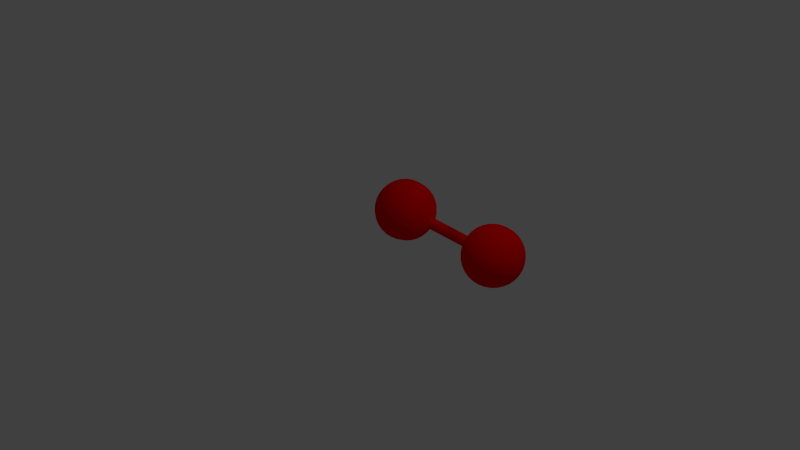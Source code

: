 # Source: oxygen.blend  (saved by Blender 2.69.0; exported with 4.5.12 LTS)
import bpy
from mathutils import Matrix  # noqa: F401  (used for matrix-valued properties, if any)

bpy.ops.wm.read_factory_settings(use_empty=True)
scene = bpy.context.scene
scene.name = 'Scene'

# ---- collections
col_collection_1 = bpy.data.collections.new('Collection 1'); scene.collection.children.link(col_collection_1)

# ---- materials (node trees are filled in below, after node groups)
mat_shape_003 = bpy.data.materials.new('Shape.003')
mat_shape_003.alpha_threshold = 0.0
mat_shape_003.use_transparent_shadow = False
mat_shape_003.diffuse_color = (1.0, 0.0, 0.0, 1.0)
mat_shape_003.specular_color = (0.0, 0.0, 0.0)
mat_shape_003.roughness = 0.5
mat_shape_003.line_color = (0.0, 0.0, 0.0, 1.0)
mat_shape_002 = bpy.data.materials.new('Shape.002')
mat_shape_002.alpha_threshold = 0.0
mat_shape_002.use_transparent_shadow = False
mat_shape_002.diffuse_color = (1.0, 0.0, 0.0, 1.0)
mat_shape_002.specular_color = (0.0, 0.0, 0.0)
mat_shape_002.roughness = 0.5
mat_shape_002.line_color = (0.0, 0.0, 0.0, 1.0)
mat_shape_001 = bpy.data.materials.new('Shape.001')
mat_shape_001.alpha_threshold = 0.0
mat_shape_001.use_transparent_shadow = False
mat_shape_001.diffuse_color = (1.0, 0.0, 0.0, 1.0)
mat_shape_001.specular_color = (0.0, 0.0, 0.0)
mat_shape_001.roughness = 0.5
mat_shape_001.line_color = (0.0, 0.0, 0.0, 1.0)
mat_shape = bpy.data.materials.new('Shape')
mat_shape.alpha_threshold = 0.0
mat_shape.use_transparent_shadow = False
mat_shape.diffuse_color = (1.0, 0.0, 0.0, 1.0)
mat_shape.specular_color = (0.0, 0.0, 0.0)
mat_shape.roughness = 0.5
mat_shape.line_color = (0.0, 0.0, 0.0, 1.0)

# ---- material node trees

# ---- world
world_world = bpy.data.worlds.new('World'); scene.world = world_world
world_world.color = (0.05088, 0.05088, 0.05088)
world_world.use_sun_shadow = False
world_world.sun_shadow_jitter_overblur = 0.0
world_world.cycles.sampling_method = 'MANUAL'
world_world.cycles.sample_map_resolution = 256

# ---- cameras
cam_camera = bpy.data.cameras.new('Camera')
cam_camera.clip_end = 100.0
cam_camera.lens = 35.0
cam_camera.sensor_width = 32.0
cam_camera.sensor_height = 18.0
cam_camera.ortho_scale = 7.314
cam_camera.dof.focus_distance = 0.0
cam_camera.dof.aperture_fstop = 128.0

# ---- lights
light_lamp = bpy.data.lights.new('Lamp', 'POINT')
light_lamp.transmission_factor = 0.0
light_lamp.cutoff_distance = 30.0
light_lamp.energy = 100.0
light_lamp.shadow_buffer_clip_start = 1.001
light_lamp.shadow_soft_size = 0.1
light_lamp.shadow_maximum_resolution = 0.006
light_lamp.use_absolute_resolution = True
light_lamp.cycles.use_multiple_importance_sampling = False

# ---- meshes
me_shapecylinder_001 = bpy.data.meshes.new('ShapeCylinder.001')
me_shapecylinder_001.from_pydata([(0.0, 0.2983, 0.068), (0.0, -0.2983, 0.068), (0.02602, 0.2983, 0.06282), (0.02602, -0.2983, 0.06282), (0.04808, 0.2983, 0.04808), (0.04808, -0.2983, 0.04808), (0.06282, 0.2983, 0.02602), (0.06282, -0.2983, 0.02602), (0.068, 0.2983, -2.55e-08), (0.068, -0.2983, 1.955e-08), (0.06282, 0.2983, -0.02602), (0.06282, -0.2983, -0.02602), (0.04808, 0.2983, -0.04808), (0.04808, -0.2983, -0.04808), (0.02602, 0.2983, -0.06282), (0.02602, -0.2983, -0.06282), (1.027e-08, 0.2983, -0.068), (1.027e-08, -0.2983, -0.068), (-0.02602, 0.2983, -0.06282), (-0.02602, -0.2983, -0.06282), (-0.04808, 0.2983, -0.04808), (-0.04808, -0.2983, -0.04808), (-0.06282, 0.2983, -0.02602), (-0.06282, -0.2983, -0.02602), (-0.068, 0.2983, -2.171e-08), (-0.068, -0.2983, 2.333e-08), (-0.06282, 0.2983, 0.02602), (-0.06282, -0.2983, 0.02602), (-0.04808, 0.2983, 0.04808), (-0.04808, -0.2983, 0.04808), (-0.02602, 0.2983, 0.06282), (-0.02602, -0.2983, 0.06282)], [], [(0, 1, 3, 2), (2, 3, 5, 4), (4, 5, 7, 6), (6, 7, 9, 8), (8, 9, 11, 10), (10, 11, 13, 12), (12, 13, 15, 14), (14, 15, 17, 16), (16, 17, 19, 18), (18, 19, 21, 20), (20, 21, 23, 22), (22, 23, 25, 24), (24, 25, 27, 26), (26, 27, 29, 28), (3, 1, 31, 29, 27, 25, 23, 21, 19, 17, 15, 13, 11, 9, 7, 5), (30, 31, 1, 0), (28, 29, 31, 30), (0, 2, 4, 6, 8, 10, 12, 14, 16, 18, 20, 22, 24, 26, 28, 30)])
me_shapecylinder_001.polygons.foreach_set('use_smooth', [True] * 18)
me_shapecylinder_001.materials.append(mat_shape_003)
me_shapecylinder_001.use_remesh_preserve_volume = False
me_shapecylinder_001.use_remesh_preserve_attributes = False
me_shapecylinder_001.use_mirror_vertex_groups = False
me_shapecylinder_001.update()
me_shapecylinder = bpy.data.meshes.new('ShapeCylinder')
me_shapecylinder.from_pydata([(0.0, 0.2983, 0.068), (0.0, -0.2983, 0.068), (0.02602, 0.2983, 0.06282), (0.02602, -0.2983, 0.06282), (0.04808, 0.2983, 0.04808), (0.04808, -0.2983, 0.04808), (0.06282, 0.2983, 0.02602), (0.06282, -0.2983, 0.02602), (0.068, 0.2983, -2.55e-08), (0.068, -0.2983, 1.955e-08), (0.06282, 0.2983, -0.02602), (0.06282, -0.2983, -0.02602), (0.04808, 0.2983, -0.04808), (0.04808, -0.2983, -0.04808), (0.02602, 0.2983, -0.06282), (0.02602, -0.2983, -0.06282), (1.027e-08, 0.2983, -0.068), (1.027e-08, -0.2983, -0.068), (-0.02602, 0.2983, -0.06282), (-0.02602, -0.2983, -0.06282), (-0.04808, 0.2983, -0.04808), (-0.04808, -0.2983, -0.04808), (-0.06282, 0.2983, -0.02602), (-0.06282, -0.2983, -0.02602), (-0.068, 0.2983, -2.171e-08), (-0.068, -0.2983, 2.333e-08), (-0.06282, 0.2983, 0.02602), (-0.06282, -0.2983, 0.02602), (-0.04808, 0.2983, 0.04808), (-0.04808, -0.2983, 0.04808), (-0.02602, 0.2983, 0.06282), (-0.02602, -0.2983, 0.06282)], [], [(0, 1, 3, 2), (2, 3, 5, 4), (4, 5, 7, 6), (6, 7, 9, 8), (8, 9, 11, 10), (10, 11, 13, 12), (12, 13, 15, 14), (14, 15, 17, 16), (16, 17, 19, 18), (18, 19, 21, 20), (20, 21, 23, 22), (22, 23, 25, 24), (24, 25, 27, 26), (26, 27, 29, 28), (3, 1, 31, 29, 27, 25, 23, 21, 19, 17, 15, 13, 11, 9, 7, 5), (30, 31, 1, 0), (28, 29, 31, 30), (0, 2, 4, 6, 8, 10, 12, 14, 16, 18, 20, 22, 24, 26, 28, 30)])
me_shapecylinder.polygons.foreach_set('use_smooth', [True] * 18)
me_shapecylinder.materials.append(mat_shape_002)
me_shapecylinder.use_remesh_preserve_volume = False
me_shapecylinder.use_remesh_preserve_attributes = False
me_shapecylinder.use_mirror_vertex_groups = False
me_shapecylinder.update()
me_shapesphere = bpy.data.meshes.new('ShapeSphere')
me_shapesphere.from_pydata([(-0.07121, -0.358, 2.703e-08), (-0.1397, -0.3372, 2.546e-08), (-0.2028, -0.3035, 2.291e-08), (-0.2581, -0.2581, 1.949e-08), (-0.3035, -0.2028, 1.531e-08), (-0.3372, -0.1397, 1.055e-08), (-0.358, -0.07121, 5.376e-09), (-0.365, -2.756e-08, 2.08e-15), (-0.358, 0.07121, -5.376e-09), (-0.3372, 0.1397, -1.055e-08), (-0.3035, 0.2028, -1.531e-08), (-0.2581, 0.2581, -1.949e-08), (-0.2028, 0.3035, -2.291e-08), (-0.1397, 0.3372, -2.546e-08), (-0.07121, 0.358, -2.703e-08), (-0.06579, -0.358, 0.02725), (-0.129, -0.3372, 0.05345), (-0.1873, -0.3035, 0.0776), (-0.2384, -0.2581, 0.09877), (-0.2804, -0.2028, 0.1161), (-0.3115, -0.1397, 0.129), (-0.3307, -0.07121, 0.137), (-0.3372, -1.701e-08, 0.1397), (-0.3307, 0.07121, 0.137), (-0.3115, 0.1397, 0.129), (-0.2804, 0.2028, 0.1161), (-0.2384, 0.2581, 0.09877), (-0.1873, 0.3035, 0.0776), (-0.129, 0.3372, 0.05345), (-0.06579, 0.358, 0.02725), (-0.05035, -0.358, 0.05035), (-0.09877, -0.3372, 0.09877), (-0.1434, -0.3035, 0.1434), (-0.1825, -0.2581, 0.1825), (-0.2146, -0.2028, 0.2146), (-0.2384, -0.1397, 0.2384), (-0.2531, -0.07121, 0.2531), (-0.2581, -8.071e-09, 0.2581), (-0.2531, 0.07121, 0.2531), (-0.2384, 0.1397, 0.2384), (-0.2146, 0.2028, 0.2146), (-0.1825, 0.2581, 0.1825), (-0.1434, 0.3035, 0.1434), (-0.09877, 0.3372, 0.09877), (-0.05035, 0.358, 0.05035), (1.189e-07, 0.365, -2.756e-08), (-0.02725, -0.358, 0.06579), (-0.05345, -0.3372, 0.129), (-0.0776, -0.3035, 0.1873), (-0.09877, -0.2581, 0.2384), (-0.1161, -0.2028, 0.2804), (-0.129, -0.1397, 0.3115), (-0.137, -0.07121, 0.3307), (-0.1397, -2.098e-09, 0.3372), (-0.137, 0.07121, 0.3307), (-0.129, 0.1397, 0.3115), (-0.1161, 0.2028, 0.2804), (-0.09877, 0.2581, 0.2384), (-0.0776, 0.3035, 0.1873), (-0.05345, 0.3372, 0.129), (-0.02725, 0.358, 0.06579), (1.134e-07, -0.358, 0.07121), (1.208e-07, -0.3372, 0.1397), (1.283e-07, -0.3035, 0.2028), (1.208e-07, -0.2581, 0.2581), (1.134e-07, -0.2028, 0.3035), (1.357e-07, -0.1397, 0.3372), (1.283e-07, -0.07121, 0.358), (1.432e-07, 8.882e-15, 0.365), (1.283e-07, 0.07121, 0.358), (1.283e-07, 0.1397, 0.3372), (1.134e-07, 0.2028, 0.3035), (1.208e-07, 0.2581, 0.2581), (1.134e-07, 0.3035, 0.2028), (1.208e-07, 0.3372, 0.1397), (1.189e-07, 0.358, 0.07121), (0.02725, -0.358, 0.06579), (0.05345, -0.3372, 0.129), (0.0776, -0.3035, 0.1873), (0.09877, -0.2581, 0.2384), (0.1161, -0.2028, 0.2804), (0.129, -0.1397, 0.3115), (0.137, -0.07121, 0.3307), (0.1397, -2.098e-09, 0.3372), (0.137, 0.07121, 0.3307), (0.129, 0.1397, 0.3115), (0.1161, 0.2028, 0.2804), (0.09877, 0.2581, 0.2384), (0.0776, 0.3035, 0.1873), (0.05345, 0.3372, 0.129), (0.02725, 0.358, 0.06579), (0.05035, -0.358, 0.05035), (0.09877, -0.3372, 0.09877), (0.1434, -0.3035, 0.1434), (0.1825, -0.2581, 0.1825), (0.2146, -0.2028, 0.2146), (0.2384, -0.1397, 0.2384), (0.2531, -0.07121, 0.2531), (0.2581, -8.071e-09, 0.2581), (0.2531, 0.07121, 0.2531), (0.2384, 0.1397, 0.2384), (0.2146, 0.2028, 0.2146), (0.1825, 0.2581, 0.1825), (0.1434, 0.3035, 0.1434), (0.09877, 0.3372, 0.09877), (0.05035, 0.358, 0.05035), (0.06579, -0.358, 0.02725), (0.129, -0.3372, 0.05345), (0.1873, -0.3035, 0.0776), (0.2384, -0.2581, 0.09877), (0.2804, -0.2028, 0.1161), (0.3115, -0.1397, 0.129), (0.3307, -0.07121, 0.137), (0.3372, -1.701e-08, 0.1397), (0.3307, 0.07121, 0.137), (0.3115, 0.1397, 0.129), (0.2804, 0.2028, 0.1161), (0.2384, 0.2581, 0.09877), (0.1873, 0.3035, 0.0776), (0.129, 0.3372, 0.05345), (0.06579, 0.358, 0.02725), (0.07121, -0.358, 2.784e-08), (0.1397, -0.3372, 1.509e-08), (0.2028, -0.3035, 1.371e-09), (0.2581, -0.2581, 1.284e-08), (0.3035, -0.2028, 1.612e-08), (0.3372, -0.1397, -3.546e-09), (0.358, -0.07121, 6.186e-09), (0.365, -2.756e-08, -1.409e-08), (0.358, 0.07121, -4.566e-09), (0.3372, 0.1397, -1.719e-08), (0.3035, 0.2028, -1.45e-08), (0.2581, 0.2581, -2.613e-08), (0.2028, 0.3035, -2.21e-08), (0.1397, 0.3372, -2.465e-08), (0.07121, 0.358, -2.622e-08), (0.06579, -0.358, -0.02725), (0.129, -0.3372, -0.05345), (0.1873, -0.3035, -0.0776), (0.2384, -0.2581, -0.09877), (0.2804, -0.2028, -0.1161), (0.3115, -0.1397, -0.129), (0.3307, -0.07121, -0.137), (0.3372, -3.81e-08, -0.1397), (0.3307, 0.07121, -0.137), (0.3115, 0.1397, -0.129), (0.2804, 0.2028, -0.1161), (0.2384, 0.2581, -0.09877), (0.1873, 0.3035, -0.0776), (0.129, 0.3372, -0.05345), (0.06579, 0.358, -0.02725), (0.05035, -0.358, -0.05035), (0.09877, -0.3372, -0.09877), (0.1434, -0.3035, -0.1434), (0.1825, -0.2581, -0.1825), (0.2146, -0.2028, -0.2146), (0.2384, -0.1397, -0.2384), (0.2531, -0.07121, -0.2531), (0.2581, -4.704e-08, -0.2581), (0.2531, 0.07121, -0.2531), (0.2384, 0.1397, -0.2384), (0.2146, 0.2028, -0.2146), (0.1825, 0.2581, -0.1825), (0.1434, 0.3035, -0.1434), (0.09877, 0.3372, -0.09877), (0.05035, 0.358, -0.05035), (0.02725, -0.358, -0.06579), (0.05345, -0.3372, -0.129), (0.0776, -0.3035, -0.1873), (0.09877, -0.2581, -0.2384), (0.1161, -0.2028, -0.2804), (0.129, -0.1397, -0.3115), (0.137, -0.07121, -0.3307), (0.1397, -5.302e-08, -0.3372), (0.137, 0.07121, -0.3307), (0.129, 0.1397, -0.3115), (0.1161, 0.2028, -0.2804), (0.09877, 0.2581, -0.2384), (0.0776, 0.3035, -0.1873), (0.05345, 0.3372, -0.129), (0.02725, 0.358, -0.06579), (1.152e-07, -0.358, -0.07121), (1.022e-07, -0.3372, -0.1397), (9.101e-08, -0.3035, -0.2028), (1.059e-07, -0.2581, -0.2581), (1.208e-07, -0.2028, -0.3035), (6.866e-08, -0.1397, -0.3372), (1.432e-07, -0.07121, -0.358), (9.846e-08, -5.511e-08, -0.365), (1.432e-07, 0.07121, -0.358), (1.208e-07, 0.1397, -0.3372), (1.208e-07, 0.2028, -0.3035), (1.059e-07, 0.2581, -0.2581), (1.059e-07, 0.3035, -0.2028), (1.096e-07, 0.3372, -0.1397), (1.134e-07, 0.358, -0.07121), (-0.02725, -0.358, -0.06579), (-0.05345, -0.3372, -0.129), (-0.0776, -0.3035, -0.1873), (-0.09877, -0.2581, -0.2384), (-0.1161, -0.2028, -0.2804), (-0.129, -0.1397, -0.3115), (-0.137, -0.07121, -0.3307), (-0.1397, -5.302e-08, -0.3372), (-0.137, 0.07121, -0.3307), (-0.129, 0.1397, -0.3115), (-0.1161, 0.2028, -0.2804), (-0.09877, 0.2581, -0.2384), (-0.0776, 0.3035, -0.1873), (-0.05345, 0.3372, -0.129), (-0.02725, 0.358, -0.06579), (3.483e-08, -0.365, -5.654e-08), (-0.05035, -0.358, -0.05035), (-0.09877, -0.3372, -0.09877), (-0.1434, -0.3035, -0.1434), (-0.1825, -0.2581, -0.1825), (-0.2146, -0.2028, -0.2146), (-0.2384, -0.1397, -0.2384), (-0.2531, -0.07121, -0.2531), (-0.2581, -4.704e-08, -0.2581), (-0.2531, 0.07121, -0.2531), (-0.2384, 0.1397, -0.2384), (-0.2146, 0.2028, -0.2146), (-0.1825, 0.2581, -0.1825), (-0.1434, 0.3035, -0.1434), (-0.09877, 0.3372, -0.09877), (-0.05035, 0.358, -0.05035), (-0.06579, -0.358, -0.02725), (-0.129, -0.3372, -0.05345), (-0.1873, -0.3035, -0.0776), (-0.2384, -0.2581, -0.09877), (-0.2804, -0.2028, -0.1161), (-0.3115, -0.1397, -0.129), (-0.3307, -0.07121, -0.137), (-0.3372, -3.81e-08, -0.1397), (-0.3307, 0.07121, -0.137), (-0.3115, 0.1397, -0.129), (-0.2804, 0.2028, -0.1161), (-0.2384, 0.2581, -0.09877), (-0.1873, 0.3035, -0.0776), (-0.129, 0.3372, -0.05345), (-0.06579, 0.358, -0.02725)], [], [(5, 4, 19, 20), (3, 2, 17, 18), (14, 13, 28, 29), (1, 0, 15, 16), (12, 11, 26, 27), (10, 9, 24, 25), (8, 7, 22, 23), (6, 5, 20, 21), (4, 3, 18, 19), (2, 1, 16, 17), (13, 12, 27, 28), (11, 10, 25, 26), (9, 8, 23, 24), (7, 6, 21, 22), (26, 25, 40, 41), (24, 23, 38, 39), (22, 21, 36, 37), (20, 19, 34, 35), (18, 17, 32, 33), (29, 28, 43, 44), (16, 15, 30, 31), (27, 26, 41, 42), (25, 24, 39, 40), (23, 22, 37, 38), (21, 20, 35, 36), (19, 18, 33, 34), (17, 16, 31, 32), (28, 27, 42, 43), (41, 40, 56, 57), (39, 38, 54, 55), (37, 36, 52, 53), (35, 34, 50, 51), (33, 32, 48, 49), (44, 43, 59, 60), (31, 30, 46, 47), (42, 41, 57, 58), (40, 39, 55, 56), (38, 37, 53, 54), (36, 35, 51, 52), (34, 33, 49, 50), (32, 31, 47, 48), (43, 42, 58, 59), (57, 56, 71, 72), (55, 54, 69, 70), (53, 52, 67, 68), (51, 50, 65, 66), (49, 48, 63, 64), (60, 59, 74, 75), (47, 46, 61, 62), (58, 57, 72, 73), (56, 55, 70, 71), (54, 53, 68, 69), (52, 51, 66, 67), (50, 49, 64, 65), (48, 47, 62, 63), (59, 58, 73, 74), (72, 71, 86, 87), (70, 69, 84, 85), (68, 67, 82, 83), (66, 65, 80, 81), (64, 63, 78, 79), (75, 74, 89, 90), (62, 61, 76, 77), (73, 72, 87, 88), (71, 70, 85, 86), (69, 68, 83, 84), (67, 66, 81, 82), (65, 64, 79, 80), (63, 62, 77, 78), (74, 73, 88, 89), (87, 86, 101, 102), (85, 84, 99, 100), (83, 82, 97, 98), (81, 80, 95, 96), (79, 78, 93, 94), (90, 89, 104, 105), (77, 76, 91, 92), (88, 87, 102, 103), (86, 85, 100, 101), (84, 83, 98, 99), (82, 81, 96, 97), (80, 79, 94, 95), (78, 77, 92, 93), (89, 88, 103, 104), (102, 101, 116, 117), (100, 99, 114, 115), (98, 97, 112, 113), (96, 95, 110, 111), (94, 93, 108, 109), (105, 104, 119, 120), (92, 91, 106, 107), (103, 102, 117, 118), (101, 100, 115, 116), (99, 98, 113, 114), (97, 96, 111, 112), (95, 94, 109, 110), (93, 92, 107, 108), (104, 103, 118, 119), (117, 116, 131, 132), (115, 114, 129, 130), (113, 112, 127, 128), (111, 110, 125, 126), (109, 108, 123, 124), (120, 119, 134, 135), (107, 106, 121, 122), (118, 117, 132, 133), (116, 115, 130, 131), (114, 113, 128, 129), (112, 111, 126, 127), (110, 109, 124, 125), (108, 107, 122, 123), (119, 118, 133, 134), (132, 131, 146, 147), (130, 129, 144, 145), (128, 127, 142, 143), (126, 125, 140, 141), (124, 123, 138, 139), (135, 134, 149, 150), (122, 121, 136, 137), (133, 132, 147, 148), (131, 130, 145, 146), (129, 128, 143, 144), (127, 126, 141, 142), (125, 124, 139, 140), (123, 122, 137, 138), (134, 133, 148, 149), (147, 146, 161, 162), (145, 144, 159, 160), (143, 142, 157, 158), (141, 140, 155, 156), (139, 138, 153, 154), (150, 149, 164, 165), (137, 136, 151, 152), (148, 147, 162, 163), (146, 145, 160, 161), (144, 143, 158, 159), (142, 141, 156, 157), (140, 139, 154, 155), (138, 137, 152, 153), (149, 148, 163, 164), (162, 161, 176, 177), (160, 159, 174, 175), (158, 157, 172, 173), (156, 155, 170, 171), (154, 153, 168, 169), (165, 164, 179, 180), (152, 151, 166, 167), (163, 162, 177, 178), (161, 160, 175, 176), (159, 158, 173, 174), (157, 156, 171, 172), (155, 154, 169, 170), (153, 152, 167, 168), (164, 163, 178, 179), (177, 176, 191, 192), (175, 174, 189, 190), (173, 172, 187, 188), (171, 170, 185, 186), (169, 168, 183, 184), (180, 179, 194, 195), (167, 166, 181, 182), (178, 177, 192, 193), (176, 175, 190, 191), (174, 173, 188, 189), (172, 171, 186, 187), (170, 169, 184, 185), (168, 167, 182, 183), (179, 178, 193, 194), (192, 191, 206, 207), (190, 189, 204, 205), (188, 187, 202, 203), (186, 185, 200, 201), (184, 183, 198, 199), (195, 194, 209, 210), (182, 181, 196, 197), (193, 192, 207, 208), (191, 190, 205, 206), (189, 188, 203, 204), (187, 186, 201, 202), (185, 184, 199, 200), (183, 182, 197, 198), (194, 193, 208, 209), (207, 206, 222, 223), (205, 204, 220, 221), (203, 202, 218, 219), (201, 200, 216, 217), (199, 198, 214, 215), (210, 209, 225, 226), (197, 196, 212, 213), (208, 207, 223, 224), (206, 205, 221, 222), (204, 203, 219, 220), (202, 201, 217, 218), (200, 199, 215, 216), (198, 197, 213, 214), (209, 208, 224, 225), (223, 222, 237, 238), (221, 220, 235, 236), (219, 218, 233, 234), (217, 216, 231, 232), (215, 214, 229, 230), (226, 225, 240, 241), (213, 212, 227, 228), (224, 223, 238, 239), (222, 221, 236, 237), (220, 219, 234, 235), (218, 217, 232, 233), (216, 215, 230, 231), (214, 213, 228, 229), (225, 224, 239, 240), (45, 14, 29), (0, 211, 15), (15, 211, 30), (45, 29, 44), (30, 211, 46), (45, 44, 60), (46, 211, 61), (45, 60, 75), (61, 211, 76), (45, 75, 90), (76, 211, 91), (45, 90, 105), (91, 211, 106), (45, 105, 120), (106, 211, 121), (45, 120, 135), (121, 211, 136), (45, 135, 150), (136, 211, 151), (45, 150, 165), (151, 211, 166), (45, 165, 180), (166, 211, 181), (45, 180, 195), (181, 211, 196), (45, 195, 210), (196, 211, 212), (45, 210, 226), (212, 211, 227), (45, 226, 241), (227, 211, 0), (238, 237, 10, 11), (236, 235, 8, 9), (234, 233, 6, 7), (232, 231, 4, 5), (230, 229, 2, 3), (241, 240, 13, 14), (228, 227, 0, 1), (239, 238, 11, 12), (237, 236, 9, 10), (235, 234, 7, 8), (233, 232, 5, 6), (231, 230, 3, 4), (45, 241, 14), (229, 228, 1, 2), (240, 239, 12, 13)])
me_shapesphere.polygons.foreach_set('use_smooth', [True] * 256)
me_shapesphere.materials.append(mat_shape_001)
me_shapesphere.use_remesh_preserve_volume = False
me_shapesphere.use_remesh_preserve_attributes = False
me_shapesphere.use_mirror_vertex_groups = False
me_shapesphere.update()
me_shapesphere_001 = bpy.data.meshes.new('ShapeSphere.001')
me_shapesphere_001.from_pydata([(-0.07121, -0.358, 2.703e-08), (-0.1397, -0.3372, 2.546e-08), (-0.2028, -0.3035, 2.291e-08), (-0.2581, -0.2581, 1.949e-08), (-0.3035, -0.2028, 1.531e-08), (-0.3372, -0.1397, 1.055e-08), (-0.358, -0.07121, 5.376e-09), (-0.365, -2.756e-08, 2.08e-15), (-0.358, 0.07121, -5.376e-09), (-0.3372, 0.1397, -1.055e-08), (-0.3035, 0.2028, -1.531e-08), (-0.2581, 0.2581, -1.949e-08), (-0.2028, 0.3035, -2.291e-08), (-0.1397, 0.3372, -2.546e-08), (-0.07121, 0.358, -2.703e-08), (-0.06579, -0.358, 0.02725), (-0.129, -0.3372, 0.05345), (-0.1873, -0.3035, 0.0776), (-0.2384, -0.2581, 0.09877), (-0.2804, -0.2028, 0.1161), (-0.3115, -0.1397, 0.129), (-0.3307, -0.07121, 0.137), (-0.3372, -1.701e-08, 0.1397), (-0.3307, 0.07121, 0.137), (-0.3115, 0.1397, 0.129), (-0.2804, 0.2028, 0.1161), (-0.2384, 0.2581, 0.09877), (-0.1873, 0.3035, 0.0776), (-0.129, 0.3372, 0.05345), (-0.06579, 0.358, 0.02725), (-0.05035, -0.358, 0.05035), (-0.09877, -0.3372, 0.09877), (-0.1434, -0.3035, 0.1434), (-0.1825, -0.2581, 0.1825), (-0.2146, -0.2028, 0.2146), (-0.2384, -0.1397, 0.2384), (-0.2531, -0.07121, 0.2531), (-0.2581, -8.071e-09, 0.2581), (-0.2531, 0.07121, 0.2531), (-0.2384, 0.1397, 0.2384), (-0.2146, 0.2028, 0.2146), (-0.1825, 0.2581, 0.1825), (-0.1434, 0.3035, 0.1434), (-0.09877, 0.3372, 0.09877), (-0.05035, 0.358, 0.05035), (1.189e-07, 0.365, -2.756e-08), (-0.02725, -0.358, 0.06579), (-0.05345, -0.3372, 0.129), (-0.0776, -0.3035, 0.1873), (-0.09877, -0.2581, 0.2384), (-0.1161, -0.2028, 0.2804), (-0.129, -0.1397, 0.3115), (-0.137, -0.07121, 0.3307), (-0.1397, -2.098e-09, 0.3372), (-0.137, 0.07121, 0.3307), (-0.129, 0.1397, 0.3115), (-0.1161, 0.2028, 0.2804), (-0.09877, 0.2581, 0.2384), (-0.0776, 0.3035, 0.1873), (-0.05345, 0.3372, 0.129), (-0.02725, 0.358, 0.06579), (1.134e-07, -0.358, 0.07121), (1.208e-07, -0.3372, 0.1397), (1.283e-07, -0.3035, 0.2028), (1.208e-07, -0.2581, 0.2581), (1.134e-07, -0.2028, 0.3035), (1.357e-07, -0.1397, 0.3372), (1.283e-07, -0.07121, 0.358), (1.432e-07, 8.882e-15, 0.365), (1.283e-07, 0.07121, 0.358), (1.283e-07, 0.1397, 0.3372), (1.134e-07, 0.2028, 0.3035), (1.208e-07, 0.2581, 0.2581), (1.134e-07, 0.3035, 0.2028), (1.208e-07, 0.3372, 0.1397), (1.189e-07, 0.358, 0.07121), (0.02725, -0.358, 0.06579), (0.05345, -0.3372, 0.129), (0.0776, -0.3035, 0.1873), (0.09877, -0.2581, 0.2384), (0.1161, -0.2028, 0.2804), (0.129, -0.1397, 0.3115), (0.137, -0.07121, 0.3307), (0.1397, -2.098e-09, 0.3372), (0.137, 0.07121, 0.3307), (0.129, 0.1397, 0.3115), (0.1161, 0.2028, 0.2804), (0.09877, 0.2581, 0.2384), (0.0776, 0.3035, 0.1873), (0.05345, 0.3372, 0.129), (0.02725, 0.358, 0.06579), (0.05035, -0.358, 0.05035), (0.09877, -0.3372, 0.09877), (0.1434, -0.3035, 0.1434), (0.1825, -0.2581, 0.1825), (0.2146, -0.2028, 0.2146), (0.2384, -0.1397, 0.2384), (0.2531, -0.07121, 0.2531), (0.2581, -8.071e-09, 0.2581), (0.2531, 0.07121, 0.2531), (0.2384, 0.1397, 0.2384), (0.2146, 0.2028, 0.2146), (0.1825, 0.2581, 0.1825), (0.1434, 0.3035, 0.1434), (0.09877, 0.3372, 0.09877), (0.05035, 0.358, 0.05035), (0.06579, -0.358, 0.02725), (0.129, -0.3372, 0.05345), (0.1873, -0.3035, 0.0776), (0.2384, -0.2581, 0.09877), (0.2804, -0.2028, 0.1161), (0.3115, -0.1397, 0.129), (0.3307, -0.07121, 0.137), (0.3372, -1.701e-08, 0.1397), (0.3307, 0.07121, 0.137), (0.3115, 0.1397, 0.129), (0.2804, 0.2028, 0.1161), (0.2384, 0.2581, 0.09877), (0.1873, 0.3035, 0.0776), (0.129, 0.3372, 0.05345), (0.06579, 0.358, 0.02725), (0.07121, -0.358, 2.784e-08), (0.1397, -0.3372, 1.509e-08), (0.2028, -0.3035, 1.371e-09), (0.2581, -0.2581, 1.284e-08), (0.3035, -0.2028, 1.612e-08), (0.3372, -0.1397, -3.546e-09), (0.358, -0.07121, 6.186e-09), (0.365, -2.756e-08, -1.409e-08), (0.358, 0.07121, -4.566e-09), (0.3372, 0.1397, -1.719e-08), (0.3035, 0.2028, -1.45e-08), (0.2581, 0.2581, -2.613e-08), (0.2028, 0.3035, -2.21e-08), (0.1397, 0.3372, -2.465e-08), (0.07121, 0.358, -2.622e-08), (0.06579, -0.358, -0.02725), (0.129, -0.3372, -0.05345), (0.1873, -0.3035, -0.0776), (0.2384, -0.2581, -0.09877), (0.2804, -0.2028, -0.1161), (0.3115, -0.1397, -0.129), (0.3307, -0.07121, -0.137), (0.3372, -3.81e-08, -0.1397), (0.3307, 0.07121, -0.137), (0.3115, 0.1397, -0.129), (0.2804, 0.2028, -0.1161), (0.2384, 0.2581, -0.09877), (0.1873, 0.3035, -0.0776), (0.129, 0.3372, -0.05345), (0.06579, 0.358, -0.02725), (0.05035, -0.358, -0.05035), (0.09877, -0.3372, -0.09877), (0.1434, -0.3035, -0.1434), (0.1825, -0.2581, -0.1825), (0.2146, -0.2028, -0.2146), (0.2384, -0.1397, -0.2384), (0.2531, -0.07121, -0.2531), (0.2581, -4.704e-08, -0.2581), (0.2531, 0.07121, -0.2531), (0.2384, 0.1397, -0.2384), (0.2146, 0.2028, -0.2146), (0.1825, 0.2581, -0.1825), (0.1434, 0.3035, -0.1434), (0.09877, 0.3372, -0.09877), (0.05035, 0.358, -0.05035), (0.02725, -0.358, -0.06579), (0.05345, -0.3372, -0.129), (0.0776, -0.3035, -0.1873), (0.09877, -0.2581, -0.2384), (0.1161, -0.2028, -0.2804), (0.129, -0.1397, -0.3115), (0.137, -0.07121, -0.3307), (0.1397, -5.302e-08, -0.3372), (0.137, 0.07121, -0.3307), (0.129, 0.1397, -0.3115), (0.1161, 0.2028, -0.2804), (0.09877, 0.2581, -0.2384), (0.0776, 0.3035, -0.1873), (0.05345, 0.3372, -0.129), (0.02725, 0.358, -0.06579), (1.152e-07, -0.358, -0.07121), (1.022e-07, -0.3372, -0.1397), (9.101e-08, -0.3035, -0.2028), (1.059e-07, -0.2581, -0.2581), (1.208e-07, -0.2028, -0.3035), (6.866e-08, -0.1397, -0.3372), (1.432e-07, -0.07121, -0.358), (9.846e-08, -5.511e-08, -0.365), (1.432e-07, 0.07121, -0.358), (1.208e-07, 0.1397, -0.3372), (1.208e-07, 0.2028, -0.3035), (1.059e-07, 0.2581, -0.2581), (1.059e-07, 0.3035, -0.2028), (1.096e-07, 0.3372, -0.1397), (1.134e-07, 0.358, -0.07121), (-0.02725, -0.358, -0.06579), (-0.05345, -0.3372, -0.129), (-0.0776, -0.3035, -0.1873), (-0.09877, -0.2581, -0.2384), (-0.1161, -0.2028, -0.2804), (-0.129, -0.1397, -0.3115), (-0.137, -0.07121, -0.3307), (-0.1397, -5.302e-08, -0.3372), (-0.137, 0.07121, -0.3307), (-0.129, 0.1397, -0.3115), (-0.1161, 0.2028, -0.2804), (-0.09877, 0.2581, -0.2384), (-0.0776, 0.3035, -0.1873), (-0.05345, 0.3372, -0.129), (-0.02725, 0.358, -0.06579), (3.483e-08, -0.365, -5.654e-08), (-0.05035, -0.358, -0.05035), (-0.09877, -0.3372, -0.09877), (-0.1434, -0.3035, -0.1434), (-0.1825, -0.2581, -0.1825), (-0.2146, -0.2028, -0.2146), (-0.2384, -0.1397, -0.2384), (-0.2531, -0.07121, -0.2531), (-0.2581, -4.704e-08, -0.2581), (-0.2531, 0.07121, -0.2531), (-0.2384, 0.1397, -0.2384), (-0.2146, 0.2028, -0.2146), (-0.1825, 0.2581, -0.1825), (-0.1434, 0.3035, -0.1434), (-0.09877, 0.3372, -0.09877), (-0.05035, 0.358, -0.05035), (-0.06579, -0.358, -0.02725), (-0.129, -0.3372, -0.05345), (-0.1873, -0.3035, -0.0776), (-0.2384, -0.2581, -0.09877), (-0.2804, -0.2028, -0.1161), (-0.3115, -0.1397, -0.129), (-0.3307, -0.07121, -0.137), (-0.3372, -3.81e-08, -0.1397), (-0.3307, 0.07121, -0.137), (-0.3115, 0.1397, -0.129), (-0.2804, 0.2028, -0.1161), (-0.2384, 0.2581, -0.09877), (-0.1873, 0.3035, -0.0776), (-0.129, 0.3372, -0.05345), (-0.06579, 0.358, -0.02725)], [], [(5, 4, 19, 20), (3, 2, 17, 18), (14, 13, 28, 29), (1, 0, 15, 16), (12, 11, 26, 27), (10, 9, 24, 25), (8, 7, 22, 23), (6, 5, 20, 21), (4, 3, 18, 19), (2, 1, 16, 17), (13, 12, 27, 28), (11, 10, 25, 26), (9, 8, 23, 24), (7, 6, 21, 22), (26, 25, 40, 41), (24, 23, 38, 39), (22, 21, 36, 37), (20, 19, 34, 35), (18, 17, 32, 33), (29, 28, 43, 44), (16, 15, 30, 31), (27, 26, 41, 42), (25, 24, 39, 40), (23, 22, 37, 38), (21, 20, 35, 36), (19, 18, 33, 34), (17, 16, 31, 32), (28, 27, 42, 43), (41, 40, 56, 57), (39, 38, 54, 55), (37, 36, 52, 53), (35, 34, 50, 51), (33, 32, 48, 49), (44, 43, 59, 60), (31, 30, 46, 47), (42, 41, 57, 58), (40, 39, 55, 56), (38, 37, 53, 54), (36, 35, 51, 52), (34, 33, 49, 50), (32, 31, 47, 48), (43, 42, 58, 59), (57, 56, 71, 72), (55, 54, 69, 70), (53, 52, 67, 68), (51, 50, 65, 66), (49, 48, 63, 64), (60, 59, 74, 75), (47, 46, 61, 62), (58, 57, 72, 73), (56, 55, 70, 71), (54, 53, 68, 69), (52, 51, 66, 67), (50, 49, 64, 65), (48, 47, 62, 63), (59, 58, 73, 74), (72, 71, 86, 87), (70, 69, 84, 85), (68, 67, 82, 83), (66, 65, 80, 81), (64, 63, 78, 79), (75, 74, 89, 90), (62, 61, 76, 77), (73, 72, 87, 88), (71, 70, 85, 86), (69, 68, 83, 84), (67, 66, 81, 82), (65, 64, 79, 80), (63, 62, 77, 78), (74, 73, 88, 89), (87, 86, 101, 102), (85, 84, 99, 100), (83, 82, 97, 98), (81, 80, 95, 96), (79, 78, 93, 94), (90, 89, 104, 105), (77, 76, 91, 92), (88, 87, 102, 103), (86, 85, 100, 101), (84, 83, 98, 99), (82, 81, 96, 97), (80, 79, 94, 95), (78, 77, 92, 93), (89, 88, 103, 104), (102, 101, 116, 117), (100, 99, 114, 115), (98, 97, 112, 113), (96, 95, 110, 111), (94, 93, 108, 109), (105, 104, 119, 120), (92, 91, 106, 107), (103, 102, 117, 118), (101, 100, 115, 116), (99, 98, 113, 114), (97, 96, 111, 112), (95, 94, 109, 110), (93, 92, 107, 108), (104, 103, 118, 119), (117, 116, 131, 132), (115, 114, 129, 130), (113, 112, 127, 128), (111, 110, 125, 126), (109, 108, 123, 124), (120, 119, 134, 135), (107, 106, 121, 122), (118, 117, 132, 133), (116, 115, 130, 131), (114, 113, 128, 129), (112, 111, 126, 127), (110, 109, 124, 125), (108, 107, 122, 123), (119, 118, 133, 134), (132, 131, 146, 147), (130, 129, 144, 145), (128, 127, 142, 143), (126, 125, 140, 141), (124, 123, 138, 139), (135, 134, 149, 150), (122, 121, 136, 137), (133, 132, 147, 148), (131, 130, 145, 146), (129, 128, 143, 144), (127, 126, 141, 142), (125, 124, 139, 140), (123, 122, 137, 138), (134, 133, 148, 149), (147, 146, 161, 162), (145, 144, 159, 160), (143, 142, 157, 158), (141, 140, 155, 156), (139, 138, 153, 154), (150, 149, 164, 165), (137, 136, 151, 152), (148, 147, 162, 163), (146, 145, 160, 161), (144, 143, 158, 159), (142, 141, 156, 157), (140, 139, 154, 155), (138, 137, 152, 153), (149, 148, 163, 164), (162, 161, 176, 177), (160, 159, 174, 175), (158, 157, 172, 173), (156, 155, 170, 171), (154, 153, 168, 169), (165, 164, 179, 180), (152, 151, 166, 167), (163, 162, 177, 178), (161, 160, 175, 176), (159, 158, 173, 174), (157, 156, 171, 172), (155, 154, 169, 170), (153, 152, 167, 168), (164, 163, 178, 179), (177, 176, 191, 192), (175, 174, 189, 190), (173, 172, 187, 188), (171, 170, 185, 186), (169, 168, 183, 184), (180, 179, 194, 195), (167, 166, 181, 182), (178, 177, 192, 193), (176, 175, 190, 191), (174, 173, 188, 189), (172, 171, 186, 187), (170, 169, 184, 185), (168, 167, 182, 183), (179, 178, 193, 194), (192, 191, 206, 207), (190, 189, 204, 205), (188, 187, 202, 203), (186, 185, 200, 201), (184, 183, 198, 199), (195, 194, 209, 210), (182, 181, 196, 197), (193, 192, 207, 208), (191, 190, 205, 206), (189, 188, 203, 204), (187, 186, 201, 202), (185, 184, 199, 200), (183, 182, 197, 198), (194, 193, 208, 209), (207, 206, 222, 223), (205, 204, 220, 221), (203, 202, 218, 219), (201, 200, 216, 217), (199, 198, 214, 215), (210, 209, 225, 226), (197, 196, 212, 213), (208, 207, 223, 224), (206, 205, 221, 222), (204, 203, 219, 220), (202, 201, 217, 218), (200, 199, 215, 216), (198, 197, 213, 214), (209, 208, 224, 225), (223, 222, 237, 238), (221, 220, 235, 236), (219, 218, 233, 234), (217, 216, 231, 232), (215, 214, 229, 230), (226, 225, 240, 241), (213, 212, 227, 228), (224, 223, 238, 239), (222, 221, 236, 237), (220, 219, 234, 235), (218, 217, 232, 233), (216, 215, 230, 231), (214, 213, 228, 229), (225, 224, 239, 240), (45, 14, 29), (0, 211, 15), (15, 211, 30), (45, 29, 44), (30, 211, 46), (45, 44, 60), (46, 211, 61), (45, 60, 75), (61, 211, 76), (45, 75, 90), (76, 211, 91), (45, 90, 105), (91, 211, 106), (45, 105, 120), (106, 211, 121), (45, 120, 135), (121, 211, 136), (45, 135, 150), (136, 211, 151), (45, 150, 165), (151, 211, 166), (45, 165, 180), (166, 211, 181), (45, 180, 195), (181, 211, 196), (45, 195, 210), (196, 211, 212), (45, 210, 226), (212, 211, 227), (45, 226, 241), (227, 211, 0), (238, 237, 10, 11), (236, 235, 8, 9), (234, 233, 6, 7), (232, 231, 4, 5), (230, 229, 2, 3), (241, 240, 13, 14), (228, 227, 0, 1), (239, 238, 11, 12), (237, 236, 9, 10), (235, 234, 7, 8), (233, 232, 5, 6), (231, 230, 3, 4), (45, 241, 14), (229, 228, 1, 2), (240, 239, 12, 13)])
me_shapesphere_001.polygons.foreach_set('use_smooth', [True] * 256)
me_shapesphere_001.materials.append(mat_shape)
me_shapesphere_001.use_remesh_preserve_volume = False
me_shapesphere_001.use_remesh_preserve_attributes = False
me_shapesphere_001.use_mirror_vertex_groups = False
me_shapesphere_001.update()

# ---- objects
ob_shapecylinder_001 = bpy.data.objects.new('ShapeCylinder.001', me_shapecylinder_001)
ob_shapecylinder = bpy.data.objects.new('ShapeCylinder', me_shapecylinder)
ob_shapesphere_001 = bpy.data.objects.new('ShapeSphere.001', me_shapesphere)
ob_shapesphere = bpy.data.objects.new('ShapeSphere', me_shapesphere_001)
ob_lamp = bpy.data.objects.new('Lamp', light_lamp)
ob_camera = bpy.data.objects.new('Camera', cam_camera)

# ---- transforms, parenting, visibility, modifiers, constraints
ob_shapecylinder_001.location = (1.041, -0.07636, 0.8667)
ob_shapecylinder_001.rotation_euler = (-3.418, -0.5105, -1.193)
ob_shapecylinder_001.lineart.crease_threshold = 0.0
ob_shapecylinder.location = (1.604, 0.06156, 0.7248)
ob_shapecylinder.rotation_euler = (-3.418, -0.5105, -1.193)
ob_shapecylinder.lineart.crease_threshold = 0.0
ob_shapesphere_001.location = (1.885, 0.1305, 0.6539)
ob_shapesphere_001.rotation_euler = (3.471, 0.3203, 2.08)
ob_shapesphere_001.lineart.crease_threshold = 0.0
ob_shapesphere.location = (0.7596, -0.1453, 0.9377)
ob_shapesphere.rotation_euler = (3.471, 0.3203, 2.08)
ob_shapesphere.lineart.crease_threshold = 0.0
ob_lamp.location = (4.076, 1.005, 5.904)
ob_lamp.rotation_euler = (0.6503, 0.05522, 1.866)
ob_lamp.lock_rotations_4d = False
ob_lamp.empty_display_type = 'ARROWS'
ob_lamp.color = (0.0, 0.0, 0.0, 0.0)
ob_lamp.lineart.crease_threshold = 0.0
ob_camera.location = (7.481, -6.508, 5.344)
ob_camera.rotation_euler = (1.109, 0.01082, 0.8149)
ob_camera.lock_rotations_4d = False
ob_camera.empty_display_type = 'ARROWS'
ob_camera.color = (0.0, 0.0, 0.0, 0.0)
ob_camera.display_type = 'WIRE'
ob_camera.lineart.crease_threshold = 0.0

# ---- collection membership
col_collection_1.objects.link(ob_shapecylinder_001)
col_collection_1.objects.link(ob_shapecylinder)
col_collection_1.objects.link(ob_shapesphere_001)
col_collection_1.objects.link(ob_shapesphere)
col_collection_1.objects.link(ob_lamp)
col_collection_1.objects.link(ob_camera)

# ---- scene / render settings (as saved in the file)
scene.camera = ob_camera
scene.frame_start = 1; scene.frame_end = 250; scene.frame_set(1)
scene.render.engine = 'BLENDER_EEVEE_NEXT'
scene.render.image_settings.compression = 90
scene.render.resolution_percentage = 50
scene.render.dither_intensity = 0.0
scene.cycles.use_denoising = False
scene.cycles.samples = 10
scene.cycles.sampling_pattern = 'TABULATED_SOBOL'
scene.cycles.light_sampling_threshold = 0.0
scene.cycles.use_adaptive_sampling = False
scene.cycles.use_light_tree = False
scene.cycles.blur_glossy = 0.0
scene.cycles.volume_bounces = 1
scene.cycles.pixel_filter_type = 'GAUSSIAN'
scene.cycles.sample_clamp_indirect = 0.0
scene.view_settings.view_transform = 'Standard'
bpy.context.view_layer.update()
